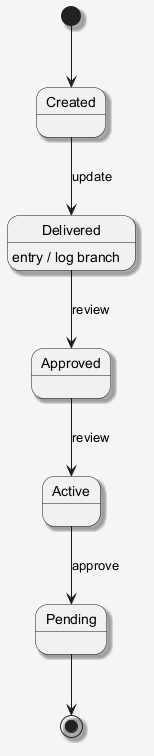

The diagram above was rendered by PlantUML. Its source (embedded in the PNG):
@startuml
skinparam shadowing false
skinparam backgroundColor #F5F5F5
skinparam shadowing true
[*] --> Created
Created --> Delivered : update
Delivered --> Approved : review
Delivered : entry / log branch
Approved --> Active : review
Active --> Pending : approve
Pending --> [*]
@enduml